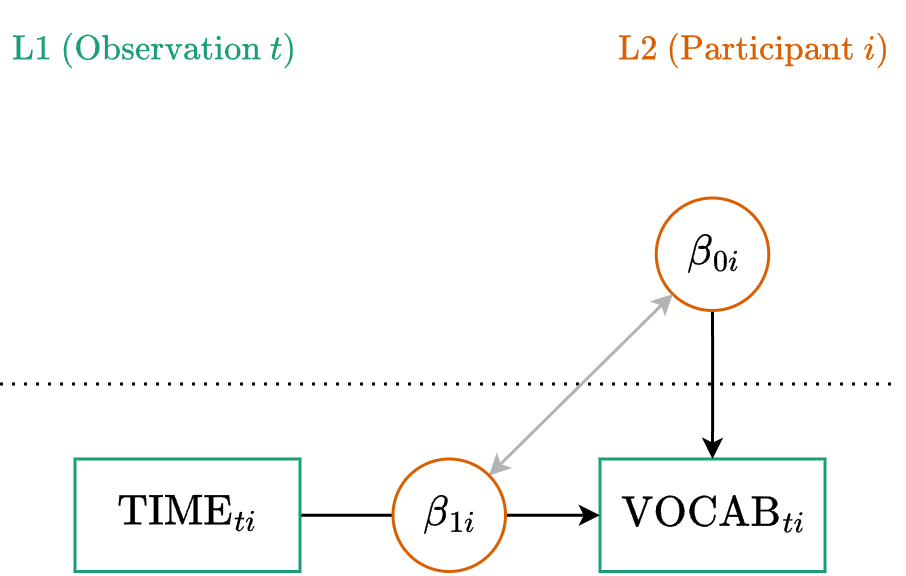

The diagram above was exported from draw.io. Its source (the exported page's mxGraphModel, read from the mxfile embedded in the PNG):
<mxGraphModel dx="689" dy="403" grid="1" gridSize="12.5" guides="1" tooltips="1" connect="1" arrows="1" fold="1" page="1" pageScale="1" pageWidth="680" pageHeight="400" math="1" shadow="0">
  <root>
    <mxCell id="QeJIO5jQi77b26tlxEOr-0" />
    <mxCell id="QeJIO5jQi77b26tlxEOr-1" parent="QeJIO5jQi77b26tlxEOr-0" />
    <mxCell id="QeJIO5jQi77b26tlxEOr-2" parent="QeJIO5jQi77b26tlxEOr-1" style="rounded=0;whiteSpace=wrap;html=1;fontSize=12;strokeWidth=1;fontFamily=Lucida Console;strokeColor=#1B9E77;" value="$$\text{VOCAB}_{ti}$$" vertex="1">
      <mxGeometry height="37.5" width="75" x="275" y="250" as="geometry" />
    </mxCell>
    <mxCell id="QeJIO5jQi77b26tlxEOr-3" edge="1" parent="QeJIO5jQi77b26tlxEOr-1" source="QeJIO5jQi77b26tlxEOr-5" style="edgeStyle=orthogonalEdgeStyle;rounded=0;orthogonalLoop=1;jettySize=auto;html=1;entryX=0.5;entryY=0;entryDx=0;entryDy=0;strokeWidth=1;strokeColor=#000000;startSize=4;endSize=4;" target="QeJIO5jQi77b26tlxEOr-2">
      <mxGeometry relative="1" as="geometry">
        <mxPoint x="320" y="175.5" as="sourcePoint" />
      </mxGeometry>
    </mxCell>
    <mxCell id="QeJIO5jQi77b26tlxEOr-4" edge="1" parent="QeJIO5jQi77b26tlxEOr-1" style="endArrow=none;dashed=1;html=1;dashPattern=1 3;strokeWidth=1;rounded=0;" value="">
      <mxGeometry height="50" relative="1" width="50" as="geometry">
        <mxPoint x="75" y="225" as="sourcePoint" />
        <mxPoint x="375" y="225" as="targetPoint" />
      </mxGeometry>
    </mxCell>
    <mxCell id="QeJIO5jQi77b26tlxEOr-5" parent="QeJIO5jQi77b26tlxEOr-1" style="ellipse;whiteSpace=wrap;html=1;strokeWidth=1;strokeColor=#D95F02;fontSize=12;fontFamily=Lucida Console;" value="$$\beta_{0i}$$" vertex="1">
      <mxGeometry height="37.5" width="37.5" x="293.75" y="163" as="geometry" />
    </mxCell>
    <mxCell id="QeJIO5jQi77b26tlxEOr-6" parent="QeJIO5jQi77b26tlxEOr-1" style="text;html=1;whiteSpace=wrap;strokeColor=none;fillColor=none;align=right;verticalAlign=middle;rounded=0;fontSize=10;fontColor=#D95F02;" value="$$\text{L2 (Participant }i)$$" vertex="1">
      <mxGeometry height="25" width="125" x="250" y="100" as="geometry" />
    </mxCell>
    <mxCell id="QeJIO5jQi77b26tlxEOr-7" parent="QeJIO5jQi77b26tlxEOr-1" style="text;html=1;whiteSpace=wrap;strokeColor=none;fillColor=none;align=left;verticalAlign=middle;rounded=0;fontSize=10;fontColor=#1B9E77;" value="$$\text{L1 (Observation }t)$$" vertex="1">
      <mxGeometry height="25" width="125" x="75" y="100" as="geometry" />
    </mxCell>
    <mxCell id="QeJIO5jQi77b26tlxEOr-8" edge="1" parent="QeJIO5jQi77b26tlxEOr-1" source="QeJIO5jQi77b26tlxEOr-9" style="edgeStyle=orthogonalEdgeStyle;rounded=0;orthogonalLoop=1;jettySize=auto;html=1;exitX=1;exitY=0.5;exitDx=0;exitDy=0;entryX=0;entryY=0.5;entryDx=0;entryDy=0;startSize=4;endSize=4;" target="QeJIO5jQi77b26tlxEOr-2">
      <mxGeometry relative="1" as="geometry">
        <mxPoint x="225" y="269" as="targetPoint" />
      </mxGeometry>
    </mxCell>
    <mxCell id="QeJIO5jQi77b26tlxEOr-9" parent="QeJIO5jQi77b26tlxEOr-1" style="rounded=0;whiteSpace=wrap;html=1;fontSize=12;strokeWidth=1;fontFamily=Lucida Console;strokeColor=#1B9E77;" value="$$\text{TIME}_{ti}$$" vertex="1">
      <mxGeometry height="37.5" width="75" x="100" y="250" as="geometry" />
    </mxCell>
    <mxCell id="QeJIO5jQi77b26tlxEOr-10" edge="1" parent="QeJIO5jQi77b26tlxEOr-1" source="QeJIO5jQi77b26tlxEOr-11" style="rounded=0;orthogonalLoop=1;jettySize=auto;html=1;exitX=1;exitY=0;exitDx=0;exitDy=0;entryX=0;entryY=1;entryDx=0;entryDy=0;startArrow=classic;startFill=1;startSize=4;endSize=4;strokeColor=#B3B3B3;" target="QeJIO5jQi77b26tlxEOr-5">
      <mxGeometry relative="1" as="geometry" />
    </mxCell>
    <mxCell id="QeJIO5jQi77b26tlxEOr-11" parent="QeJIO5jQi77b26tlxEOr-1" style="ellipse;whiteSpace=wrap;html=1;strokeWidth=1;strokeColor=#D95F02;fontSize=12;fontFamily=Lucida Console;" value="$$\beta_{1i}$$" vertex="1">
      <mxGeometry height="37.5" width="37.5" x="206" y="250" as="geometry" />
    </mxCell>
  </root>
</mxGraphModel>